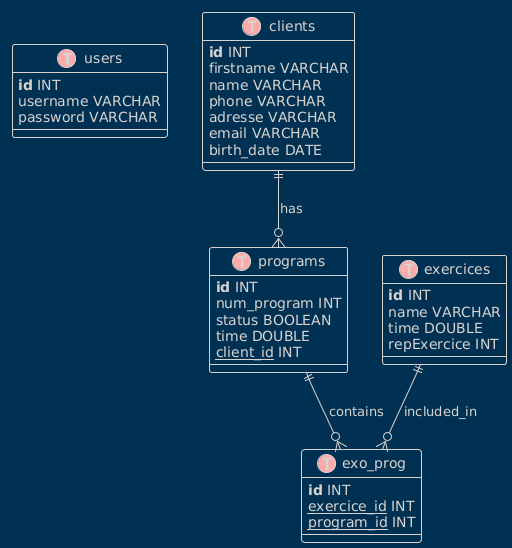

The diagram above was rendered by PlantUML. Its source (embedded in the PNG):
@startuml
!theme blueprint

!define table(x) class x << (T,#FFAAAA) >>
!define primary_key(x) <b>x</b>
!define foreign_key(x) <u>x</u>

table(users) {
    primary_key(id) INT
    username VARCHAR
    password VARCHAR
}

table(clients) {
    primary_key(id) INT
    firstname VARCHAR
    name VARCHAR
    phone VARCHAR
    adresse VARCHAR
    email VARCHAR
    birth_date DATE
}

table(exercices) {
    primary_key(id) INT
    name VARCHAR
    time DOUBLE
    repExercice INT
}

table(programs) {
    primary_key(id) INT
    num_program INT
    status BOOLEAN
    time DOUBLE
    foreign_key(client_id) INT
}

table(exo_prog) {
    primary_key(id) INT
    foreign_key(exercice_id) INT
    foreign_key(program_id) INT
}

' Relationships
clients ||--o{ programs : has
programs ||--o{ exo_prog : contains
exercices ||--o{ exo_prog : included_in
@enduml